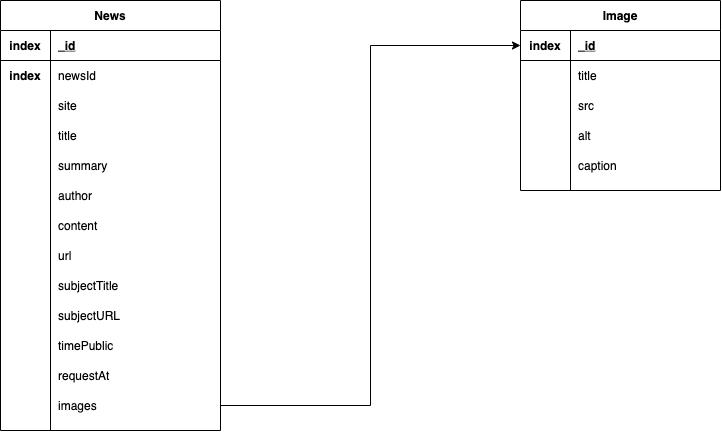

The diagram above was exported from draw.io. Its source (the exported page's mxGraphModel, read from the mxfile embedded in the PNG):
<mxGraphModel dx="3192" dy="2702" grid="1" gridSize="10" guides="1" tooltips="1" connect="1" arrows="1" fold="1" page="1" pageScale="1" pageWidth="827" pageHeight="1169" math="0" shadow="0">
  <root>
    <mxCell id="0" />
    <mxCell id="1" parent="0" />
    <mxCell id="2" value="News" style="shape=table;startSize=30;container=1;collapsible=1;childLayout=tableLayout;fixedRows=1;rowLines=0;fontStyle=1;align=center;resizeLast=1;" vertex="1" parent="1">
      <mxGeometry x="-300" y="520" width="220" height="430" as="geometry" />
    </mxCell>
    <mxCell id="3" value="" style="shape=partialRectangle;collapsible=0;dropTarget=0;pointerEvents=0;fillColor=none;top=0;left=0;bottom=1;right=0;points=[[0,0.5],[1,0.5]];portConstraint=eastwest;" vertex="1" parent="2">
      <mxGeometry y="30" width="220" height="30" as="geometry" />
    </mxCell>
    <mxCell id="4" value="index" style="shape=partialRectangle;connectable=0;fillColor=none;top=0;left=0;bottom=0;right=0;fontStyle=1;overflow=hidden;" vertex="1" parent="3">
      <mxGeometry width="50" height="30" as="geometry" />
    </mxCell>
    <mxCell id="5" value="_id" style="shape=partialRectangle;connectable=0;fillColor=none;top=0;left=0;bottom=0;right=0;align=left;spacingLeft=6;fontStyle=5;overflow=hidden;" vertex="1" parent="3">
      <mxGeometry x="50" width="170" height="30" as="geometry" />
    </mxCell>
    <mxCell id="6" value="" style="shape=partialRectangle;collapsible=0;dropTarget=0;pointerEvents=0;fillColor=none;top=0;left=0;bottom=0;right=0;points=[[0,0.5],[1,0.5]];portConstraint=eastwest;" vertex="1" parent="2">
      <mxGeometry y="60" width="220" height="30" as="geometry" />
    </mxCell>
    <mxCell id="7" value="index" style="shape=partialRectangle;connectable=0;fillColor=none;top=0;left=0;bottom=0;right=0;editable=1;overflow=hidden;fontStyle=1" vertex="1" parent="6">
      <mxGeometry width="50" height="30" as="geometry" />
    </mxCell>
    <mxCell id="8" value="newsId" style="shape=partialRectangle;connectable=0;fillColor=none;top=0;left=0;bottom=0;right=0;align=left;spacingLeft=6;overflow=hidden;" vertex="1" parent="6">
      <mxGeometry x="50" width="170" height="30" as="geometry" />
    </mxCell>
    <mxCell id="9" value="" style="shape=partialRectangle;collapsible=0;dropTarget=0;pointerEvents=0;fillColor=none;top=0;left=0;bottom=0;right=0;points=[[0,0.5],[1,0.5]];portConstraint=eastwest;" vertex="1" parent="2">
      <mxGeometry y="90" width="220" height="30" as="geometry" />
    </mxCell>
    <mxCell id="10" value="" style="shape=partialRectangle;connectable=0;fillColor=none;top=0;left=0;bottom=0;right=0;editable=1;overflow=hidden;" vertex="1" parent="9">
      <mxGeometry width="50" height="30" as="geometry" />
    </mxCell>
    <mxCell id="11" value="site" style="shape=partialRectangle;connectable=0;fillColor=none;top=0;left=0;bottom=0;right=0;align=left;spacingLeft=6;overflow=hidden;" vertex="1" parent="9">
      <mxGeometry x="50" width="170" height="30" as="geometry" />
    </mxCell>
    <mxCell id="12" value="" style="shape=partialRectangle;collapsible=0;dropTarget=0;pointerEvents=0;fillColor=none;top=0;left=0;bottom=0;right=0;points=[[0,0.5],[1,0.5]];portConstraint=eastwest;" vertex="1" parent="2">
      <mxGeometry y="120" width="220" height="30" as="geometry" />
    </mxCell>
    <mxCell id="13" value="" style="shape=partialRectangle;connectable=0;fillColor=none;top=0;left=0;bottom=0;right=0;editable=1;overflow=hidden;" vertex="1" parent="12">
      <mxGeometry width="50" height="30" as="geometry" />
    </mxCell>
    <mxCell id="14" value="title" style="shape=partialRectangle;connectable=0;fillColor=none;top=0;left=0;bottom=0;right=0;align=left;spacingLeft=6;overflow=hidden;" vertex="1" parent="12">
      <mxGeometry x="50" width="170" height="30" as="geometry" />
    </mxCell>
    <mxCell id="15" value="" style="shape=partialRectangle;collapsible=0;dropTarget=0;pointerEvents=0;fillColor=none;top=0;left=0;bottom=0;right=0;points=[[0,0.5],[1,0.5]];portConstraint=eastwest;" vertex="1" parent="2">
      <mxGeometry y="150" width="220" height="30" as="geometry" />
    </mxCell>
    <mxCell id="16" value="" style="shape=partialRectangle;connectable=0;fillColor=none;top=0;left=0;bottom=0;right=0;editable=1;overflow=hidden;" vertex="1" parent="15">
      <mxGeometry width="50" height="30" as="geometry" />
    </mxCell>
    <mxCell id="17" value="summary" style="shape=partialRectangle;connectable=0;fillColor=none;top=0;left=0;bottom=0;right=0;align=left;spacingLeft=6;overflow=hidden;" vertex="1" parent="15">
      <mxGeometry x="50" width="170" height="30" as="geometry" />
    </mxCell>
    <mxCell id="18" value="" style="shape=partialRectangle;collapsible=0;dropTarget=0;pointerEvents=0;fillColor=none;top=0;left=0;bottom=0;right=0;points=[[0,0.5],[1,0.5]];portConstraint=eastwest;" vertex="1" parent="2">
      <mxGeometry y="180" width="220" height="30" as="geometry" />
    </mxCell>
    <mxCell id="19" value="" style="shape=partialRectangle;connectable=0;fillColor=none;top=0;left=0;bottom=0;right=0;editable=1;overflow=hidden;" vertex="1" parent="18">
      <mxGeometry width="50" height="30" as="geometry" />
    </mxCell>
    <mxCell id="20" value="author" style="shape=partialRectangle;connectable=0;fillColor=none;top=0;left=0;bottom=0;right=0;align=left;spacingLeft=6;overflow=hidden;" vertex="1" parent="18">
      <mxGeometry x="50" width="170" height="30" as="geometry" />
    </mxCell>
    <mxCell id="21" value="" style="shape=partialRectangle;collapsible=0;dropTarget=0;pointerEvents=0;fillColor=none;top=0;left=0;bottom=0;right=0;points=[[0,0.5],[1,0.5]];portConstraint=eastwest;" vertex="1" parent="2">
      <mxGeometry y="210" width="220" height="30" as="geometry" />
    </mxCell>
    <mxCell id="22" value="" style="shape=partialRectangle;connectable=0;fillColor=none;top=0;left=0;bottom=0;right=0;editable=1;overflow=hidden;" vertex="1" parent="21">
      <mxGeometry width="50" height="30" as="geometry" />
    </mxCell>
    <mxCell id="23" value="content" style="shape=partialRectangle;connectable=0;fillColor=none;top=0;left=0;bottom=0;right=0;align=left;spacingLeft=6;overflow=hidden;" vertex="1" parent="21">
      <mxGeometry x="50" width="170" height="30" as="geometry" />
    </mxCell>
    <mxCell id="24" value="" style="shape=partialRectangle;collapsible=0;dropTarget=0;pointerEvents=0;fillColor=none;top=0;left=0;bottom=0;right=0;points=[[0,0.5],[1,0.5]];portConstraint=eastwest;" vertex="1" parent="2">
      <mxGeometry y="240" width="220" height="30" as="geometry" />
    </mxCell>
    <mxCell id="25" value="" style="shape=partialRectangle;connectable=0;fillColor=none;top=0;left=0;bottom=0;right=0;editable=1;overflow=hidden;" vertex="1" parent="24">
      <mxGeometry width="50" height="30" as="geometry" />
    </mxCell>
    <mxCell id="26" value="url" style="shape=partialRectangle;connectable=0;fillColor=none;top=0;left=0;bottom=0;right=0;align=left;spacingLeft=6;overflow=hidden;" vertex="1" parent="24">
      <mxGeometry x="50" width="170" height="30" as="geometry" />
    </mxCell>
    <mxCell id="27" value="" style="shape=partialRectangle;collapsible=0;dropTarget=0;pointerEvents=0;fillColor=none;top=0;left=0;bottom=0;right=0;points=[[0,0.5],[1,0.5]];portConstraint=eastwest;" vertex="1" parent="2">
      <mxGeometry y="270" width="220" height="30" as="geometry" />
    </mxCell>
    <mxCell id="28" value="" style="shape=partialRectangle;connectable=0;fillColor=none;top=0;left=0;bottom=0;right=0;editable=1;overflow=hidden;" vertex="1" parent="27">
      <mxGeometry width="50" height="30" as="geometry" />
    </mxCell>
    <mxCell id="29" value="subjectTitle" style="shape=partialRectangle;connectable=0;fillColor=none;top=0;left=0;bottom=0;right=0;align=left;spacingLeft=6;overflow=hidden;" vertex="1" parent="27">
      <mxGeometry x="50" width="170" height="30" as="geometry" />
    </mxCell>
    <mxCell id="30" value="" style="shape=partialRectangle;collapsible=0;dropTarget=0;pointerEvents=0;fillColor=none;top=0;left=0;bottom=0;right=0;points=[[0,0.5],[1,0.5]];portConstraint=eastwest;" vertex="1" parent="2">
      <mxGeometry y="300" width="220" height="30" as="geometry" />
    </mxCell>
    <mxCell id="31" value="" style="shape=partialRectangle;connectable=0;fillColor=none;top=0;left=0;bottom=0;right=0;editable=1;overflow=hidden;" vertex="1" parent="30">
      <mxGeometry width="50" height="30" as="geometry" />
    </mxCell>
    <mxCell id="32" value="subjectURL" style="shape=partialRectangle;connectable=0;fillColor=none;top=0;left=0;bottom=0;right=0;align=left;spacingLeft=6;overflow=hidden;" vertex="1" parent="30">
      <mxGeometry x="50" width="170" height="30" as="geometry" />
    </mxCell>
    <mxCell id="33" value="" style="shape=partialRectangle;collapsible=0;dropTarget=0;pointerEvents=0;fillColor=none;top=0;left=0;bottom=0;right=0;points=[[0,0.5],[1,0.5]];portConstraint=eastwest;" vertex="1" parent="2">
      <mxGeometry y="330" width="220" height="30" as="geometry" />
    </mxCell>
    <mxCell id="34" value="" style="shape=partialRectangle;connectable=0;fillColor=none;top=0;left=0;bottom=0;right=0;editable=1;overflow=hidden;" vertex="1" parent="33">
      <mxGeometry width="50" height="30" as="geometry" />
    </mxCell>
    <mxCell id="35" value="timePublic" style="shape=partialRectangle;connectable=0;fillColor=none;top=0;left=0;bottom=0;right=0;align=left;spacingLeft=6;overflow=hidden;" vertex="1" parent="33">
      <mxGeometry x="50" width="170" height="30" as="geometry" />
    </mxCell>
    <mxCell id="36" value="" style="shape=partialRectangle;collapsible=0;dropTarget=0;pointerEvents=0;fillColor=none;top=0;left=0;bottom=0;right=0;points=[[0,0.5],[1,0.5]];portConstraint=eastwest;" vertex="1" parent="2">
      <mxGeometry y="360" width="220" height="30" as="geometry" />
    </mxCell>
    <mxCell id="37" value="" style="shape=partialRectangle;connectable=0;fillColor=none;top=0;left=0;bottom=0;right=0;editable=1;overflow=hidden;" vertex="1" parent="36">
      <mxGeometry width="50" height="30" as="geometry" />
    </mxCell>
    <mxCell id="38" value="requestAt" style="shape=partialRectangle;connectable=0;fillColor=none;top=0;left=0;bottom=0;right=0;align=left;spacingLeft=6;overflow=hidden;" vertex="1" parent="36">
      <mxGeometry x="50" width="170" height="30" as="geometry" />
    </mxCell>
    <mxCell id="39" value="" style="shape=partialRectangle;collapsible=0;dropTarget=0;pointerEvents=0;fillColor=none;top=0;left=0;bottom=0;right=0;points=[[0,0.5],[1,0.5]];portConstraint=eastwest;" vertex="1" parent="2">
      <mxGeometry y="390" width="220" height="30" as="geometry" />
    </mxCell>
    <mxCell id="40" value="" style="shape=partialRectangle;connectable=0;fillColor=none;top=0;left=0;bottom=0;right=0;editable=1;overflow=hidden;" vertex="1" parent="39">
      <mxGeometry width="50" height="30" as="geometry" />
    </mxCell>
    <mxCell id="41" value="images" style="shape=partialRectangle;connectable=0;fillColor=none;top=0;left=0;bottom=0;right=0;align=left;spacingLeft=6;overflow=hidden;" vertex="1" parent="39">
      <mxGeometry x="50" width="170" height="30" as="geometry" />
    </mxCell>
    <mxCell id="42" value="Image" style="shape=table;startSize=30;container=1;collapsible=1;childLayout=tableLayout;fixedRows=1;rowLines=0;fontStyle=1;align=center;resizeLast=1;" vertex="1" parent="1">
      <mxGeometry x="220" y="520" width="200" height="190" as="geometry" />
    </mxCell>
    <mxCell id="43" value="" style="shape=partialRectangle;collapsible=0;dropTarget=0;pointerEvents=0;fillColor=none;top=0;left=0;bottom=1;right=0;points=[[0,0.5],[1,0.5]];portConstraint=eastwest;" vertex="1" parent="42">
      <mxGeometry y="30" width="200" height="30" as="geometry" />
    </mxCell>
    <mxCell id="44" value="index" style="shape=partialRectangle;connectable=0;fillColor=none;top=0;left=0;bottom=0;right=0;fontStyle=1;overflow=hidden;" vertex="1" parent="43">
      <mxGeometry width="50" height="30" as="geometry" />
    </mxCell>
    <mxCell id="45" value="_id" style="shape=partialRectangle;connectable=0;fillColor=none;top=0;left=0;bottom=0;right=0;align=left;spacingLeft=6;fontStyle=5;overflow=hidden;" vertex="1" parent="43">
      <mxGeometry x="50" width="150" height="30" as="geometry" />
    </mxCell>
    <mxCell id="46" value="" style="shape=partialRectangle;collapsible=0;dropTarget=0;pointerEvents=0;fillColor=none;top=0;left=0;bottom=0;right=0;points=[[0,0.5],[1,0.5]];portConstraint=eastwest;" vertex="1" parent="42">
      <mxGeometry y="60" width="200" height="30" as="geometry" />
    </mxCell>
    <mxCell id="47" value="" style="shape=partialRectangle;connectable=0;fillColor=none;top=0;left=0;bottom=0;right=0;editable=1;overflow=hidden;" vertex="1" parent="46">
      <mxGeometry width="50" height="30" as="geometry" />
    </mxCell>
    <mxCell id="48" value="title" style="shape=partialRectangle;connectable=0;fillColor=none;top=0;left=0;bottom=0;right=0;align=left;spacingLeft=6;overflow=hidden;" vertex="1" parent="46">
      <mxGeometry x="50" width="150" height="30" as="geometry" />
    </mxCell>
    <mxCell id="49" value="" style="shape=partialRectangle;collapsible=0;dropTarget=0;pointerEvents=0;fillColor=none;top=0;left=0;bottom=0;right=0;points=[[0,0.5],[1,0.5]];portConstraint=eastwest;" vertex="1" parent="42">
      <mxGeometry y="90" width="200" height="30" as="geometry" />
    </mxCell>
    <mxCell id="50" value="" style="shape=partialRectangle;connectable=0;fillColor=none;top=0;left=0;bottom=0;right=0;editable=1;overflow=hidden;" vertex="1" parent="49">
      <mxGeometry width="50" height="30" as="geometry" />
    </mxCell>
    <mxCell id="51" value="src" style="shape=partialRectangle;connectable=0;fillColor=none;top=0;left=0;bottom=0;right=0;align=left;spacingLeft=6;overflow=hidden;" vertex="1" parent="49">
      <mxGeometry x="50" width="150" height="30" as="geometry" />
    </mxCell>
    <mxCell id="52" value="" style="shape=partialRectangle;collapsible=0;dropTarget=0;pointerEvents=0;fillColor=none;top=0;left=0;bottom=0;right=0;points=[[0,0.5],[1,0.5]];portConstraint=eastwest;" vertex="1" parent="42">
      <mxGeometry y="120" width="200" height="30" as="geometry" />
    </mxCell>
    <mxCell id="53" value="" style="shape=partialRectangle;connectable=0;fillColor=none;top=0;left=0;bottom=0;right=0;editable=1;overflow=hidden;" vertex="1" parent="52">
      <mxGeometry width="50" height="30" as="geometry" />
    </mxCell>
    <mxCell id="54" value="alt" style="shape=partialRectangle;connectable=0;fillColor=none;top=0;left=0;bottom=0;right=0;align=left;spacingLeft=6;overflow=hidden;" vertex="1" parent="52">
      <mxGeometry x="50" width="150" height="30" as="geometry" />
    </mxCell>
    <mxCell id="55" value="" style="shape=partialRectangle;collapsible=0;dropTarget=0;pointerEvents=0;fillColor=none;top=0;left=0;bottom=0;right=0;points=[[0,0.5],[1,0.5]];portConstraint=eastwest;" vertex="1" parent="42">
      <mxGeometry y="150" width="200" height="30" as="geometry" />
    </mxCell>
    <mxCell id="56" value="" style="shape=partialRectangle;connectable=0;fillColor=none;top=0;left=0;bottom=0;right=0;editable=1;overflow=hidden;" vertex="1" parent="55">
      <mxGeometry width="50" height="30" as="geometry" />
    </mxCell>
    <mxCell id="57" value="caption" style="shape=partialRectangle;connectable=0;fillColor=none;top=0;left=0;bottom=0;right=0;align=left;spacingLeft=6;overflow=hidden;" vertex="1" parent="55">
      <mxGeometry x="50" width="150" height="30" as="geometry" />
    </mxCell>
    <mxCell id="58" style="edgeStyle=orthogonalEdgeStyle;rounded=0;orthogonalLoop=1;jettySize=auto;html=1;entryX=0;entryY=0.5;entryDx=0;entryDy=0;" edge="1" source="39" target="43" parent="1">
      <mxGeometry relative="1" as="geometry" />
    </mxCell>
  </root>
</mxGraphModel>